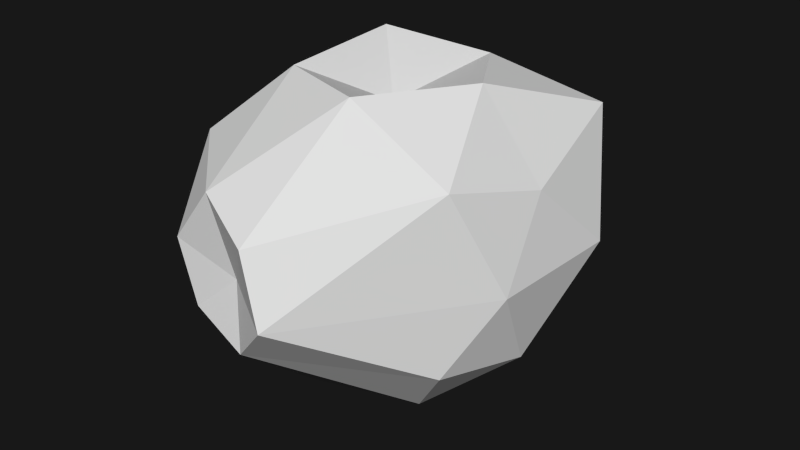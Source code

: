 # Source: 06.blend  (saved by Blender 2.76.0; exported with 4.5.12 LTS)
import bpy
from mathutils import Matrix  # noqa: F401  (used for matrix-valued properties, if any)

bpy.ops.wm.read_factory_settings(use_empty=True)
scene = bpy.context.scene
scene.name = 'Scene'

# ---- collections
col_collection_1 = bpy.data.collections.new('Collection 1'); scene.collection.children.link(col_collection_1)

# ---- materials (node trees are filled in below, after node groups)
mat_material_001 = bpy.data.materials.new('Material.001')
mat_material_001.alpha_threshold = 0.0
mat_material_001.use_transparent_shadow = False
mat_material_001.roughness = 0.5

# ---- material node trees

# ---- world
world_world = bpy.data.worlds.new('World'); scene.world = world_world
world_world.color = (0.009018, 0.009018, 0.009018)
world_world.use_sun_shadow = False
world_world.sun_shadow_jitter_overblur = 0.0
world_world.cycles.sampling_method = 'NONE'
world_world.cycles.sample_map_resolution = 256

# ---- meshes
me_icosphere_001 = bpy.data.meshes.new('Icosphere.001')
me_icosphere_001.from_pydata([(0.0, -0.1917, -1.0), (0.7236, -0.7174, -0.4472), (-0.4438, -1.226, -0.2367), (-0.8944, -0.1917, -0.4472), (-0.2765, 0.851, -0.4472), (0.4809, 0.3288, -0.3041), (0.07296, -1.377, 0.3256), (-0.7925, -0.7616, 0.4977), (-0.8104, 0.6058, 0.5304), (0.3017, 0.8959, 0.4642), (0.8997, -0.176, 0.4399), (0.0, -0.2051, 0.683), (-0.1625, -0.6917, -0.8507), (0.4253, -0.5007, -0.8507), (-0.0799, -1.283, -0.3508), (0.8506, -0.1917, -0.5257), (0.4253, 0.2622, -0.8507), (-0.5257, -0.1917, -0.8507), (-0.6882, -0.6917, -0.5257), (-0.1625, 0.5, -0.8507), (-0.6882, 0.5, -0.5257), (0.2629, 0.809, -0.5257), (0.95, -0.5004, -0.0004224), (0.9925, 0.2779, 0.01191), (-0.1669, -1.195, 0.005769), (0.2085, -1.417, -0.0524), (-0.95, -0.5004, -0.0004224), (-0.5766, -1.21, 0.1114), (-0.6124, 0.8607, 0.007824), (-0.9925, 0.2779, 0.01191), (0.6124, 0.8607, 0.007824), (0.0, 1.115, 0.007875), (0.782, -0.7507, 0.5922), (-0.3001, -1.231, 0.4505), (-0.8542, -0.1745, 0.5234), (-0.2805, 0.8362, 0.5447), (0.7708, 0.5809, 0.6345), (0.1601, -0.7096, 0.8875), (0.5367, -0.1751, 0.8959), (-0.4157, -0.4943, 0.8624), (-0.449, 0.2681, 0.892), (0.1439, 0.4395, 0.8078)], [], [(0, 13, 12), (1, 13, 15), (0, 12, 17), (0, 17, 19), (0, 19, 16), (1, 15, 22), (2, 14, 24), (3, 18, 26), (4, 20, 28), (5, 21, 30), (1, 22, 25), (2, 24, 27), (3, 26, 29), (4, 28, 31), (5, 30, 23), (6, 32, 37), (7, 33, 39), (8, 34, 40), (9, 35, 41), (10, 36, 38), (12, 14, 2), (12, 13, 14), (13, 1, 14), (15, 16, 5), (15, 13, 16), (13, 0, 16), (17, 18, 3), (17, 12, 18), (12, 2, 18), (19, 20, 4), (19, 17, 20), (17, 3, 20), (16, 21, 5), (16, 19, 21), (19, 4, 21), (22, 23, 10), (22, 15, 23), (15, 5, 23), (24, 25, 6), (24, 14, 25), (14, 1, 25), (26, 27, 7), (26, 18, 27), (18, 2, 27), (28, 29, 8), (28, 20, 29), (20, 3, 29), (30, 31, 9), (30, 21, 31), (21, 4, 31), (25, 32, 6), (25, 22, 32), (22, 10, 32), (27, 33, 7), (27, 24, 33), (24, 6, 33), (29, 34, 8), (29, 26, 34), (26, 7, 34), (31, 35, 9), (31, 28, 35), (28, 8, 35), (23, 36, 10), (23, 30, 36), (30, 9, 36), (37, 38, 11), (37, 32, 38), (32, 10, 38), (39, 37, 11), (39, 33, 37), (33, 6, 37), (40, 39, 11), (40, 34, 39), (34, 7, 39), (41, 40, 11), (41, 35, 40), (35, 8, 40), (38, 41, 11), (38, 36, 41), (36, 9, 41)])
_uv = me_icosphere_001.uv_layers.new(name='UVMap')
_uv.uv.foreach_set('vector', [0.7382, 0.3163, 0.8233, 0.3053, 0.7769, 0.3915, 0.9167, 0.299, 0.8233, 0.3053, 0.868, 0.2086, 0.7382, 0.3163, 0.7769, 0.3915, 0.6801, 0.38, 0.7382, 0.3163, 0.6801, 0.38, 0.6375, 0.2616, 0.7382, 0.3163, 0.6375, 0.2616, 0.7359, 0.206, 0.06942, 0.4088, 0.0131, 0.3136, 0.1313, 0.3256, 0.8712, 0.545, 0.9485, 0.5479, 0.9061, 0.6085, 0.6142, 0.5045, 0.7185, 0.4818, 0.6733, 0.588, 0.1492, 0.6404, 0.2574, 0.5444, 0.2707, 0.6989, 0.7851, 0.1193, 0.6854, 0.09338, 0.7698, 0.00669, 0.06942, 0.4088, 0.1313, 0.3256, 0.2065, 0.5381, 0.8712, 0.545, 0.9061, 0.6085, 0.8232, 0.6028, 0.6142, 0.5045, 0.6733, 0.588, 0.5265, 0.6009, 0.1492, 0.6404, 0.2707, 0.6989, 0.1573, 0.7792, 0.7851, 0.1193, 0.7698, 0.00669, 0.8833, 0.07239, 0.288, 0.5154, 0.2462, 0.3401, 0.3711, 0.3579, 0.7309, 0.6721, 0.8556, 0.6848, 0.7206, 0.7797, 0.3794, 0.7597, 0.5589, 0.7368, 0.4433, 0.8858, 0.1721, 0.9165, 0.287, 0.834, 0.3123, 0.9847, 0.1971, 0.2405, 0.2411, 0.1059, 0.3175, 0.2342, 0.7769, 0.3915, 0.8835, 0.4761, 0.8346, 0.5317, 0.7769, 0.3915, 0.8233, 0.3053, 0.8835, 0.4761, 0.8233, 0.3053, 0.9167, 0.299, 0.8835, 0.4761, 0.868, 0.2086, 0.7359, 0.206, 0.7851, 0.1193, 0.868, 0.2086, 0.8233, 0.3053, 0.7359, 0.206, 0.8233, 0.3053, 0.7382, 0.3163, 0.7359, 0.206, 0.6801, 0.38, 0.7185, 0.4818, 0.6178, 0.4524, 0.6801, 0.38, 0.7769, 0.3915, 0.7185, 0.4818, 0.7769, 0.3915, 0.8346, 0.5317, 0.7185, 0.4818, 0.6375, 0.2616, 0.5526, 0.3319, 0.5467, 0.2266, 0.6375, 0.2616, 0.6801, 0.38, 0.5526, 0.3319, 0.6801, 0.38, 0.6178, 0.4524, 0.5526, 0.3319, 0.7359, 0.206, 0.6854, 0.09338, 0.7851, 0.1193, 0.7359, 0.206, 0.6375, 0.2616, 0.6218, 0.1525, 0.6375, 0.2616, 0.5467, 0.2266, 0.6218, 0.1525, 0.1313, 0.3256, 0.08193, 0.1816, 0.1971, 0.2405, 0.1313, 0.3256, 0.0131, 0.3136, 0.08193, 0.1816, 0.868, 0.2086, 0.7851, 0.1193, 0.8833, 0.07239, 0.9061, 0.6085, 0.991, 0.6244, 0.9401, 0.6878, 0.9061, 0.6085, 0.9485, 0.5479, 0.991, 0.6244, 0.1386, 0.591, 0.06942, 0.4088, 0.2065, 0.5381, 0.6733, 0.588, 0.8232, 0.6028, 0.7309, 0.6721, 0.6733, 0.588, 0.7185, 0.4818, 0.8232, 0.6028, 0.7185, 0.4818, 0.8346, 0.5317, 0.8232, 0.6028, 0.2707, 0.6989, 0.4153, 0.6167, 0.3794, 0.7597, 0.2707, 0.6989, 0.2574, 0.5444, 0.4153, 0.6167, 0.4732, 0.4836, 0.6142, 0.5045, 0.5265, 0.6009, 0.0324, 0.8725, 0.1573, 0.7792, 0.1721, 0.9165, 0.0324, 0.8725, 0.01915, 0.7041, 0.1573, 0.7792, 0.01915, 0.7041, 0.1492, 0.6404, 0.1573, 0.7792, 0.2065, 0.5381, 0.2462, 0.3401, 0.288, 0.5154, 0.2065, 0.5381, 0.1313, 0.3256, 0.2462, 0.3401, 0.1313, 0.3256, 0.1971, 0.2405, 0.2462, 0.3401, 0.8232, 0.6028, 0.8556, 0.6848, 0.7309, 0.6721, 0.8232, 0.6028, 0.9061, 0.6085, 0.8556, 0.6848, 0.9061, 0.6085, 0.9401, 0.6878, 0.8556, 0.6848, 0.4153, 0.6167, 0.5589, 0.7368, 0.3794, 0.7597, 0.5265, 0.6009, 0.6733, 0.588, 0.6254, 0.6961, 0.6733, 0.588, 0.7309, 0.6721, 0.6254, 0.6961, 0.1573, 0.7792, 0.287, 0.834, 0.1721, 0.9165, 0.1573, 0.7792, 0.2707, 0.6989, 0.287, 0.834, 0.2707, 0.6989, 0.3794, 0.7597, 0.287, 0.834, 0.1161, 0.1401, 0.2411, 0.1059, 0.1971, 0.2405, 0.1161, 0.1401, 0.1627, 0.007791, 0.2411, 0.1059, 0.1627, 0.007791, 0.275, 0.007018, 0.2411, 0.1059, 0.8034, 0.8706, 0.7345, 0.9814, 0.696, 0.8787, 0.3711, 0.3579, 0.2462, 0.3401, 0.3175, 0.2342, 0.2462, 0.3401, 0.1971, 0.2405, 0.3175, 0.2342, 0.7206, 0.7797, 0.8034, 0.8706, 0.696, 0.8787, 0.4898, 0.3973, 0.3727, 0.5248, 0.3711, 0.3579, 0.3727, 0.5248, 0.288, 0.5154, 0.3711, 0.3579, 0.577, 0.8268, 0.7206, 0.7797, 0.696, 0.8787, 0.577, 0.8268, 0.6254, 0.6961, 0.7206, 0.7797, 0.6254, 0.6961, 0.7309, 0.6721, 0.7206, 0.7797, 0.5915, 0.9516, 0.577, 0.8268, 0.696, 0.8787, 0.3123, 0.9847, 0.287, 0.834, 0.4433, 0.8858, 0.287, 0.834, 0.3794, 0.7597, 0.4433, 0.8858, 0.7345, 0.9814, 0.5915, 0.9516, 0.696, 0.8787, 0.3175, 0.2342, 0.2411, 0.1059, 0.3587, 0.09203, 0.2411, 0.1059, 0.275, 0.007018, 0.3587, 0.09203])
me_icosphere_001.materials.append(mat_material_001)
me_icosphere_001.use_remesh_preserve_volume = False
me_icosphere_001.use_remesh_preserve_attributes = False
me_icosphere_001.use_mirror_vertex_groups = False
me_icosphere_001.update()

# ---- objects
ob_icosphere = bpy.data.objects.new('Icosphere', me_icosphere_001)

# ---- transforms, parenting, visibility, modifiers, constraints
ob_icosphere.location = (0.0, 0.0, 0.0)
ob_icosphere.lineart.crease_threshold = 0.0

# ---- collection membership
col_collection_1.objects.link(ob_icosphere)

# ---- scene / render settings (as saved in the file)
scene.frame_start = 1; scene.frame_end = 250; scene.frame_set(1)
scene.render.engine = 'BLENDER_EEVEE_NEXT'
scene.render.resolution_percentage = 50
scene.render.dither_intensity = 0.0
scene.cycles.use_denoising = False
scene.cycles.samples = 10
scene.cycles.sampling_pattern = 'TABULATED_SOBOL'
scene.cycles.light_sampling_threshold = 0.0
scene.cycles.use_adaptive_sampling = False
scene.cycles.use_light_tree = False
scene.cycles.blur_glossy = 0.0
scene.cycles.pixel_filter_type = 'GAUSSIAN'
scene.cycles.sample_clamp_indirect = 0.0
scene.view_settings.view_transform = 'Standard'
bpy.context.view_layer.update()

# ---- added for rendering (the .blend has no active camera and no usable light): camera, sun
cam_auto = bpy.data.cameras.new('AutoCamera')
cam_auto.lens = 50.0
cam_auto.sensor_width = 36.0
cam_auto.clip_end = 1000.0
ob_auto_camera = bpy.data.objects.new('AutoCamera', cam_auto)
scene.collection.objects.link(ob_auto_camera)
ob_auto_camera.location = (3.45534, -4.29729, 2.71222)
ob_auto_camera.rotation_euler = (1.09748, -7.21219e-08, 0.694738)
scene.camera = ob_auto_camera
light_auto_sun = bpy.data.lights.new('AutoSun', 'SUN')
light_auto_sun.energy = 3.0
light_auto_sun.angle = 0.0523599
ob_auto_sun = bpy.data.objects.new('AutoSun', light_auto_sun)
scene.collection.objects.link(ob_auto_sun)
ob_auto_sun.rotation_euler = (0.872665, 0.174533, 0.523599)
bpy.context.view_layer.update()
